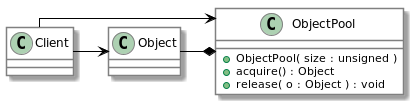

The diagram above was rendered by PlantUML. Its source (embedded in the PNG):
@startuml

skinparam linetype ortho

skinparam class {
	BackgroundColor white
	ArrowColor black
	BorderColor grey
}

class Client

class Object

class ObjectPool {
    + ObjectPool( size : unsigned )
    + acquire() : Object
    + release( o : Object ) : void
}

Object -* ObjectPool
Client -right-> Object
Client -right-> ObjectPool

@enduml